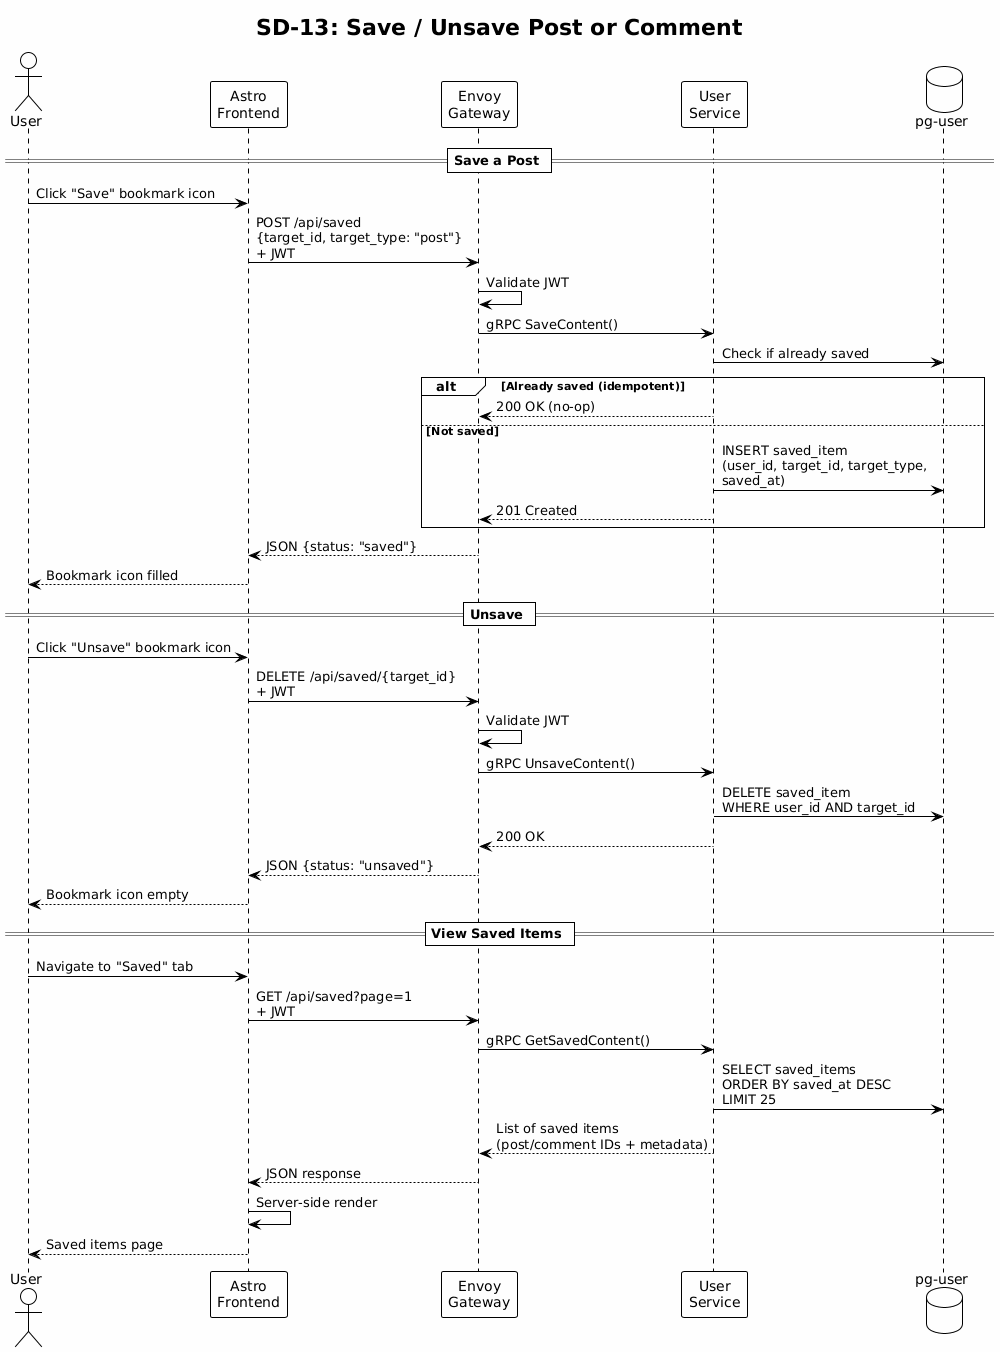

The diagram above was rendered by PlantUML. Its source (embedded in the PNG):
@startuml
!theme plain
skinparam backgroundColor #FEFEFE
title SD-13: Save / Unsave Post or Comment

actor "User" as U
participant "Astro\nFrontend" as FE
participant "Envoy\nGateway" as GW
participant "User\nService" as USER
database "pg-user" as DB

== Save a Post ==

U -> FE : Click "Save" bookmark icon
FE -> GW : POST /api/saved\n{target_id, target_type: "post"}\n+ JWT
GW -> GW : Validate JWT
GW -> USER : gRPC SaveContent()

USER -> DB : Check if already saved
alt Already saved (idempotent)
    USER --> GW : 200 OK (no-op)
else Not saved
    USER -> DB : INSERT saved_item\n(user_id, target_id, target_type,\nsaved_at)
    USER --> GW : 201 Created
end
GW --> FE : JSON {status: "saved"}
FE --> U : Bookmark icon filled

== Unsave ==

U -> FE : Click "Unsave" bookmark icon
FE -> GW : DELETE /api/saved/{target_id}\n+ JWT
GW -> GW : Validate JWT
GW -> USER : gRPC UnsaveContent()

USER -> DB : DELETE saved_item\nWHERE user_id AND target_id
USER --> GW : 200 OK
GW --> FE : JSON {status: "unsaved"}
FE --> U : Bookmark icon empty

== View Saved Items ==

U -> FE : Navigate to "Saved" tab
FE -> GW : GET /api/saved?page=1\n+ JWT
GW -> USER : gRPC GetSavedContent()
USER -> DB : SELECT saved_items\nORDER BY saved_at DESC\nLIMIT 25
USER --> GW : List of saved items\n(post/comment IDs + metadata)
GW --> FE : JSON response
FE -> FE : Server-side render
FE --> U : Saved items page
@enduml